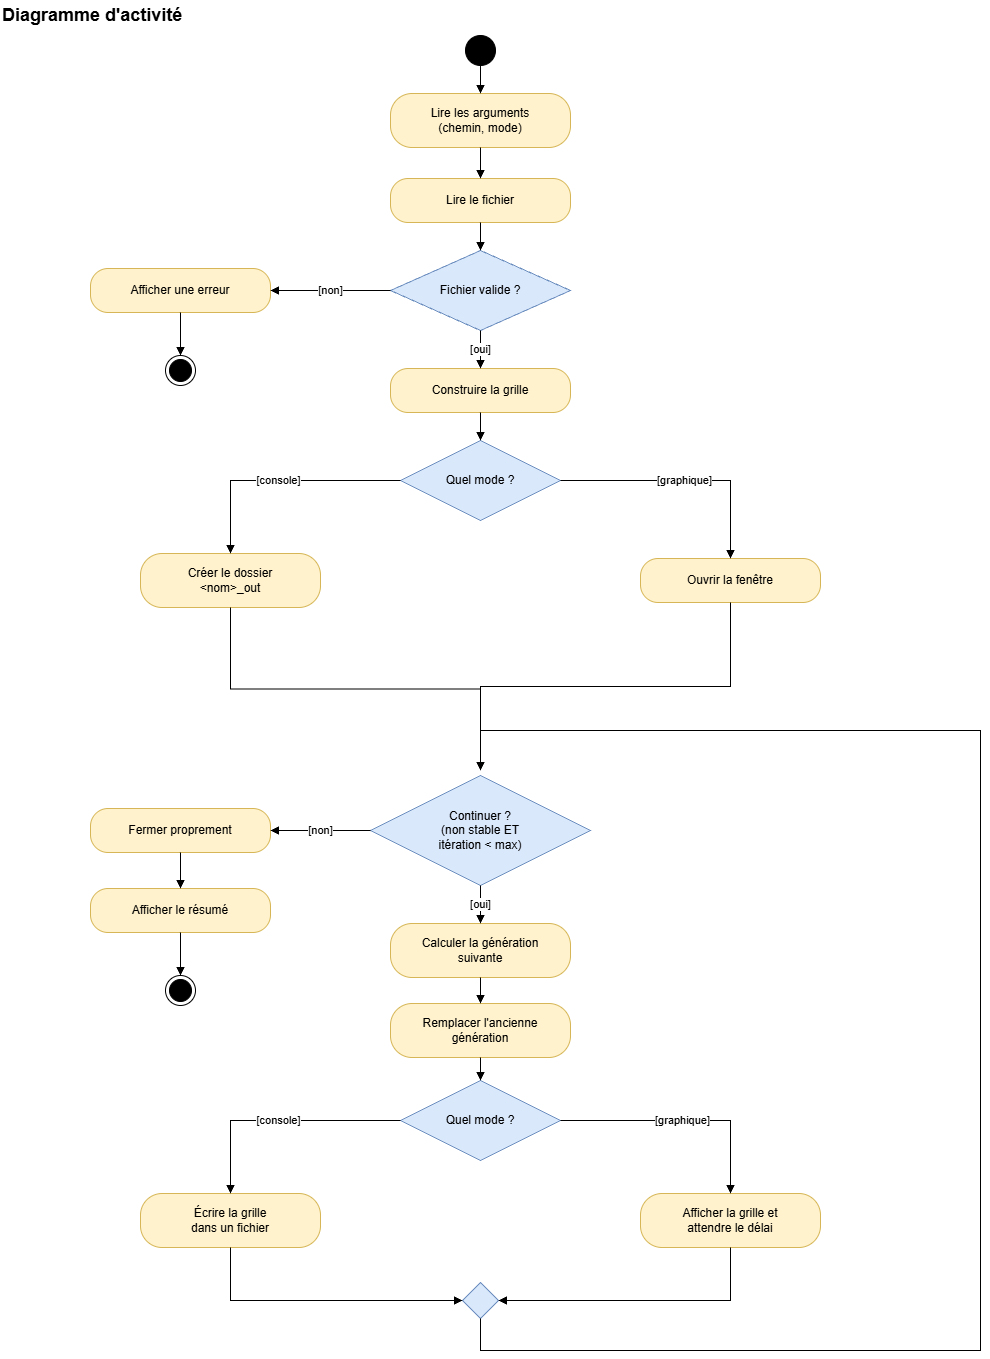

The diagram above was exported from draw.io. Its source (the exported page's mxGraphModel, read from the mxfile embedded in the PNG):
<mxGraphModel dx="924" dy="474" grid="1" gridSize="10" guides="1" tooltips="1" connect="1" arrows="1" fold="1" page="1" pageScale="1" pageWidth="1300" pageHeight="1450" math="0" shadow="0">
  <root>
    <mxCell id="0" />
    <mxCell id="1" parent="0" />
    <mxCell id="title" parent="1" style="text;html=1;align=left;verticalAlign=middle;fontSize=18;fontStyle=1;" value="Diagramme d'activité" vertex="1">
      <mxGeometry height="30" width="700" x="20" as="geometry" />
    </mxCell>
    <mxCell id="n_start" parent="1" style="ellipse;html=1;fillColor=#000000;strokeColor=#000000;" value="" vertex="1">
      <mxGeometry height="30" width="30" x="485" y="35" as="geometry" />
    </mxCell>
    <mxCell id="n_a1" parent="1" style="rounded=1;whiteSpace=wrap;html=1;arcSize=40;fillColor=#fff2cc;strokeColor=#d6b656;" value="Lire les arguments&lt;br&gt;(chemin, mode)" vertex="1">
      <mxGeometry height="54" width="180" x="410" y="93" as="geometry" />
    </mxCell>
    <mxCell id="n_a2" parent="1" style="rounded=1;whiteSpace=wrap;html=1;arcSize=40;fillColor=#fff2cc;strokeColor=#d6b656;" value="Lire le fichier" vertex="1">
      <mxGeometry height="44" width="180" x="410" y="178" as="geometry" />
    </mxCell>
    <mxCell id="n_d3" parent="1" style="rhombus;whiteSpace=wrap;html=1;fillColor=#dae8fc;strokeColor=#6c8ebf;" value="Fichier valide ?" vertex="1">
      <mxGeometry height="80" width="180" x="410" y="250" as="geometry" />
    </mxCell>
    <mxCell id="n_a4" parent="1" style="rounded=1;whiteSpace=wrap;html=1;arcSize=40;fillColor=#fff2cc;strokeColor=#d6b656;" value="Afficher une erreur" vertex="1">
      <mxGeometry height="44" width="180" x="110" y="268" as="geometry" />
    </mxCell>
    <mxCell id="n_endErr" parent="1" style="ellipse;html=1;shape=endState;fillColor=#000000;strokeColor=#000000;" value="" vertex="1">
      <mxGeometry height="30" width="30" x="185" y="355" as="geometry" />
    </mxCell>
    <mxCell id="n_a5" parent="1" style="rounded=1;whiteSpace=wrap;html=1;arcSize=40;fillColor=#fff2cc;strokeColor=#d6b656;" value="Construire la grille" vertex="1">
      <mxGeometry height="44" width="180" x="410" y="368" as="geometry" />
    </mxCell>
    <mxCell id="n_d6" parent="1" style="rhombus;whiteSpace=wrap;html=1;fillColor=#dae8fc;strokeColor=#6c8ebf;" value="Quel mode ?" vertex="1">
      <mxGeometry height="80" width="160" x="420" y="440" as="geometry" />
    </mxCell>
    <mxCell id="n_a7" parent="1" style="rounded=1;whiteSpace=wrap;html=1;arcSize=40;fillColor=#fff2cc;strokeColor=#d6b656;" value="Créer le dossier&lt;br&gt;&amp;lt;nom&amp;gt;_out" vertex="1">
      <mxGeometry height="54" width="180" x="160" y="553" as="geometry" />
    </mxCell>
    <mxCell id="n_a8" parent="1" style="rounded=1;whiteSpace=wrap;html=1;arcSize=40;fillColor=#fff2cc;strokeColor=#d6b656;" value="Ouvrir la fenêtre" vertex="1">
      <mxGeometry height="44" width="180" x="660" y="558" as="geometry" />
    </mxCell>
    <mxCell id="n_d9" parent="1" style="rhombus;whiteSpace=wrap;html=1;fillColor=#dae8fc;strokeColor=#6c8ebf;" value="Continuer ?&lt;br&gt;(non stable ET&lt;br&gt;itération &amp;lt; max)" vertex="1">
      <mxGeometry height="110" width="220" x="390" y="775" as="geometry" />
    </mxCell>
    <mxCell id="n_a10" parent="1" style="rounded=1;whiteSpace=wrap;html=1;arcSize=40;fillColor=#fff2cc;strokeColor=#d6b656;" value="Calculer la génération&lt;br&gt;suivante" vertex="1">
      <mxGeometry height="54" width="180" x="410" y="923" as="geometry" />
    </mxCell>
    <mxCell id="n_a11" parent="1" style="rounded=1;whiteSpace=wrap;html=1;arcSize=40;fillColor=#fff2cc;strokeColor=#d6b656;" value="Remplacer l'ancienne&lt;br&gt;génération" vertex="1">
      <mxGeometry height="54" width="180" x="410" y="1003" as="geometry" />
    </mxCell>
    <mxCell id="n_d12" parent="1" style="rhombus;whiteSpace=wrap;html=1;fillColor=#dae8fc;strokeColor=#6c8ebf;" value="Quel mode ?" vertex="1">
      <mxGeometry height="80" width="160" x="420" y="1080" as="geometry" />
    </mxCell>
    <mxCell id="n_a13" parent="1" style="rounded=1;whiteSpace=wrap;html=1;arcSize=40;fillColor=#fff2cc;strokeColor=#d6b656;" value="Écrire la grille&lt;br&gt;dans un fichier" vertex="1">
      <mxGeometry height="54" width="180" x="160" y="1193" as="geometry" />
    </mxCell>
    <mxCell id="n_a14" parent="1" style="rounded=1;whiteSpace=wrap;html=1;arcSize=40;fillColor=#fff2cc;strokeColor=#d6b656;" value="Afficher la grille et&lt;br&gt;attendre le délai" vertex="1">
      <mxGeometry height="54" width="180" x="660" y="1193" as="geometry" />
    </mxCell>
    <mxCell id="n_m3" parent="1" style="rhombus;html=1;fillColor=#dae8fc;strokeColor=#6c8ebf;" value="" vertex="1">
      <mxGeometry height="36" width="36" x="482" y="1282" as="geometry" />
    </mxCell>
    <mxCell id="n_a15" parent="1" style="rounded=1;whiteSpace=wrap;html=1;arcSize=40;fillColor=#fff2cc;strokeColor=#d6b656;" value="Fermer proprement" vertex="1">
      <mxGeometry height="44" width="180" x="110" y="808" as="geometry" />
    </mxCell>
    <mxCell id="n_a16" parent="1" style="rounded=1;whiteSpace=wrap;html=1;arcSize=40;fillColor=#fff2cc;strokeColor=#d6b656;" value="Afficher le résumé" vertex="1">
      <mxGeometry height="44" width="180" x="110" y="888" as="geometry" />
    </mxCell>
    <mxCell id="n_endF" parent="1" style="ellipse;html=1;shape=endState;fillColor=#000000;strokeColor=#000000;" value="" vertex="1">
      <mxGeometry height="30" width="30" x="185" y="975" as="geometry" />
    </mxCell>
    <mxCell id="e1" edge="1" parent="1" source="n_start" style="edgeStyle=orthogonalEdgeStyle;rounded=0;html=1;endArrow=block;endFill=1;labelBackgroundColor=#ffffff;" target="n_a1" value="">
      <mxGeometry relative="1" as="geometry" />
    </mxCell>
    <mxCell id="e2" edge="1" parent="1" source="n_a1" style="edgeStyle=orthogonalEdgeStyle;rounded=0;html=1;endArrow=block;endFill=1;labelBackgroundColor=#ffffff;" target="n_a2" value="">
      <mxGeometry relative="1" as="geometry" />
    </mxCell>
    <mxCell id="e3" edge="1" parent="1" source="n_a2" style="edgeStyle=orthogonalEdgeStyle;rounded=0;html=1;endArrow=block;endFill=1;labelBackgroundColor=#ffffff;" target="n_d3" value="">
      <mxGeometry relative="1" as="geometry" />
    </mxCell>
    <mxCell id="e4" edge="1" parent="1" source="n_d3" style="edgeStyle=orthogonalEdgeStyle;rounded=0;html=1;endArrow=block;endFill=1;labelBackgroundColor=#ffffff;" target="n_a5" value="[oui]">
      <mxGeometry relative="1" as="geometry" />
    </mxCell>
    <mxCell id="e5" edge="1" parent="1" source="n_d3" style="edgeStyle=orthogonalEdgeStyle;rounded=0;html=1;endArrow=block;endFill=1;labelBackgroundColor=#ffffff;exitX=0;exitY=0.5;exitDx=0;exitDy=0;" target="n_a4" value="[non]">
      <mxGeometry relative="1" as="geometry" />
    </mxCell>
    <mxCell id="e6" edge="1" parent="1" source="n_a4" style="edgeStyle=orthogonalEdgeStyle;rounded=0;html=1;endArrow=block;endFill=1;labelBackgroundColor=#ffffff;" target="n_endErr" value="">
      <mxGeometry relative="1" as="geometry" />
    </mxCell>
    <mxCell id="e7" edge="1" parent="1" source="n_a5" style="edgeStyle=orthogonalEdgeStyle;rounded=0;html=1;endArrow=block;endFill=1;labelBackgroundColor=#ffffff;" target="n_d6" value="">
      <mxGeometry relative="1" as="geometry" />
    </mxCell>
    <mxCell id="e8" edge="1" parent="1" source="n_d6" style="edgeStyle=orthogonalEdgeStyle;rounded=0;html=1;endArrow=block;endFill=1;labelBackgroundColor=#ffffff;exitX=0;exitY=0.5;exitDx=0;exitDy=0;entryX=0.5;entryY=0;entryDx=0;entryDy=0;" target="n_a7" value="[console]">
      <mxGeometry relative="1" as="geometry" />
    </mxCell>
    <mxCell id="e9" edge="1" parent="1" source="n_d6" style="edgeStyle=orthogonalEdgeStyle;rounded=0;html=1;endArrow=block;endFill=1;labelBackgroundColor=#ffffff;exitX=1;exitY=0.5;exitDx=0;exitDy=0;entryX=0.5;entryY=0;entryDx=0;entryDy=0;" target="n_a8" value="[graphique]">
      <mxGeometry relative="1" as="geometry" />
    </mxCell>
    <mxCell id="e10" edge="1" parent="1" source="n_a7" style="edgeStyle=orthogonalEdgeStyle;rounded=0;html=1;endArrow=block;endFill=1;labelBackgroundColor=#ffffff;exitX=0.5;exitY=1;exitDx=0;exitDy=0;" value="">
      <mxGeometry relative="1" x="0.0024" as="geometry">
        <mxPoint x="500" y="770" as="targetPoint" />
      </mxGeometry>
    </mxCell>
    <mxCell id="e11" edge="1" parent="1" source="n_a8" style="edgeStyle=orthogonalEdgeStyle;rounded=0;html=1;endArrow=block;endFill=1;labelBackgroundColor=#ffffff;exitX=0.5;exitY=1;exitDx=0;exitDy=0;" value="">
      <mxGeometry relative="1" as="geometry">
        <mxPoint x="500" y="770" as="targetPoint" />
      </mxGeometry>
    </mxCell>
    <mxCell id="e14" edge="1" parent="1" source="n_d9" style="edgeStyle=orthogonalEdgeStyle;rounded=0;html=1;endArrow=block;endFill=1;labelBackgroundColor=#ffffff;" target="n_a10" value="[oui]">
      <mxGeometry relative="1" as="geometry" />
    </mxCell>
    <mxCell id="e15" edge="1" parent="1" source="n_d9" style="edgeStyle=orthogonalEdgeStyle;rounded=0;html=1;endArrow=block;endFill=1;labelBackgroundColor=#ffffff;exitX=0;exitY=0.5;exitDx=0;exitDy=0;" target="n_a15" value="[non]">
      <mxGeometry relative="1" as="geometry" />
    </mxCell>
    <mxCell id="e16" edge="1" parent="1" source="n_a10" style="edgeStyle=orthogonalEdgeStyle;rounded=0;html=1;endArrow=block;endFill=1;labelBackgroundColor=#ffffff;" target="n_a11" value="">
      <mxGeometry relative="1" as="geometry" />
    </mxCell>
    <mxCell id="e17" edge="1" parent="1" source="n_a11" style="edgeStyle=orthogonalEdgeStyle;rounded=0;html=1;endArrow=block;endFill=1;labelBackgroundColor=#ffffff;" target="n_d12" value="">
      <mxGeometry relative="1" as="geometry" />
    </mxCell>
    <mxCell id="e18" edge="1" parent="1" source="n_d12" style="edgeStyle=orthogonalEdgeStyle;rounded=0;html=1;endArrow=block;endFill=1;labelBackgroundColor=#ffffff;exitX=0;exitY=0.5;exitDx=0;exitDy=0;entryX=0.5;entryY=0;entryDx=0;entryDy=0;" target="n_a13" value="[console]">
      <mxGeometry relative="1" as="geometry" />
    </mxCell>
    <mxCell id="e19" edge="1" parent="1" source="n_d12" style="edgeStyle=orthogonalEdgeStyle;rounded=0;html=1;endArrow=block;endFill=1;labelBackgroundColor=#ffffff;exitX=1;exitY=0.5;exitDx=0;exitDy=0;entryX=0.5;entryY=0;entryDx=0;entryDy=0;" target="n_a14" value="[graphique]">
      <mxGeometry relative="1" as="geometry" />
    </mxCell>
    <mxCell id="e20" edge="1" parent="1" source="n_a13" style="edgeStyle=orthogonalEdgeStyle;rounded=0;html=1;endArrow=block;endFill=1;labelBackgroundColor=#ffffff;exitX=0.5;exitY=1;exitDx=0;exitDy=0;entryX=0;entryY=0.5;entryDx=0;entryDy=0;" target="n_m3" value="">
      <mxGeometry relative="1" as="geometry" />
    </mxCell>
    <mxCell id="e21" edge="1" parent="1" source="n_a14" style="edgeStyle=orthogonalEdgeStyle;rounded=0;html=1;endArrow=block;endFill=1;labelBackgroundColor=#ffffff;exitX=0.5;exitY=1;exitDx=0;exitDy=0;entryX=1;entryY=0.5;entryDx=0;entryDy=0;" target="n_m3" value="">
      <mxGeometry relative="1" as="geometry" />
    </mxCell>
    <mxCell id="e22" edge="1" parent="1" source="n_m3" style="edgeStyle=orthogonalEdgeStyle;rounded=0;html=1;endArrow=block;endFill=1;labelBackgroundColor=#ffffff;exitX=0.5;exitY=1;exitDx=0;exitDy=0;" value="">
      <mxGeometry relative="1" x="-0.0343" as="geometry">
        <Array as="points">
          <mxPoint x="500" y="1350" />
          <mxPoint x="1000" y="1350" />
          <mxPoint x="1000" y="730" />
        </Array>
        <mxPoint x="500" y="770" as="targetPoint" />
      </mxGeometry>
    </mxCell>
    <mxCell id="e23" edge="1" parent="1" source="n_a15" style="edgeStyle=orthogonalEdgeStyle;rounded=0;html=1;endArrow=block;endFill=1;labelBackgroundColor=#ffffff;" target="n_a16" value="">
      <mxGeometry relative="1" as="geometry" />
    </mxCell>
    <mxCell id="e24" edge="1" parent="1" source="n_a16" style="edgeStyle=orthogonalEdgeStyle;rounded=0;html=1;endArrow=block;endFill=1;labelBackgroundColor=#ffffff;" target="n_endF" value="">
      <mxGeometry relative="1" as="geometry" />
    </mxCell>
  </root>
</mxGraphModel>